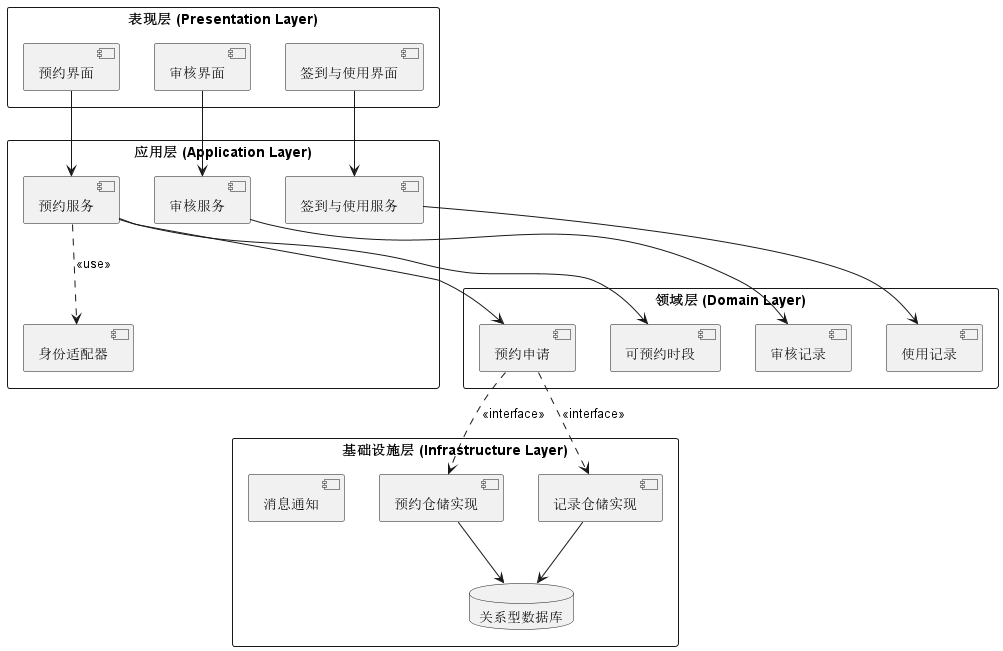

The diagram above was rendered by PlantUML. Its source (embedded in the PNG):
@startuml
skinparam componentStyle uml2
skinparam packageStyle rectangle

package "表现层 (Presentation Layer)" {
  [预约界面]
  [审核界面]
  [签到与使用界面]
}

package "应用层 (Application Layer)" {
  [预约服务]
  [审核服务]
  [签到与使用服务]
  [身份适配器]
}

package "领域层 (Domain Layer)" {
  [预约申请]
  [可预约时段]
  [审核记录]
  [使用记录]
}

package "基础设施层 (Infrastructure Layer)" {
  [预约仓储实现]
  [记录仓储实现]
  [消息通知]
  database "关系型数据库" as DB
}

' 依赖关系
[预约界面] --> [预约服务]
[审核界面] --> [审核服务]
[签到与使用界面] --> [签到与使用服务]

[预约服务] --> [预约申请]
[预约服务] --> [可预约时段]
[审核服务] --> [审核记录]
[签到与使用服务] --> [使用记录]
[预约服务] ..> [身份适配器] : <<use>>

[预约申请] ..> [预约仓储实现] : <<interface>>
[预约申请] ..> [记录仓储实现] : <<interface>>
[预约仓储实现] --> DB
[记录仓储实现] --> DB
@enduml